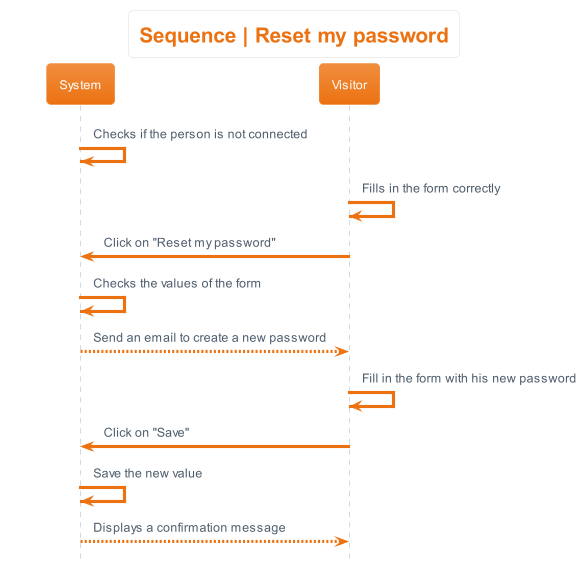

The diagram above was rendered by PlantUML. Its source (embedded in the PNG):
@startuml sequence__reset_password
hide footbox
skinparam actorStyle awesome
!theme aws-orange
skinparam backgroundcolor White

'Titre'
title Sequence | Reset my password

'Déroulement'
System -> System : Checks if the person is not connected
Visitor -> Visitor : Fills in the form correctly
Visitor -> System : Click on "Reset my password"
System -> System : Checks the values of the form
System --> Visitor : Send an email to create a new password
Visitor -> Visitor : Fill in the form with his new password
Visitor -> System : Click on "Save"
System -> System : Save the new value
System --> Visitor : Displays a confirmation message
@enduml